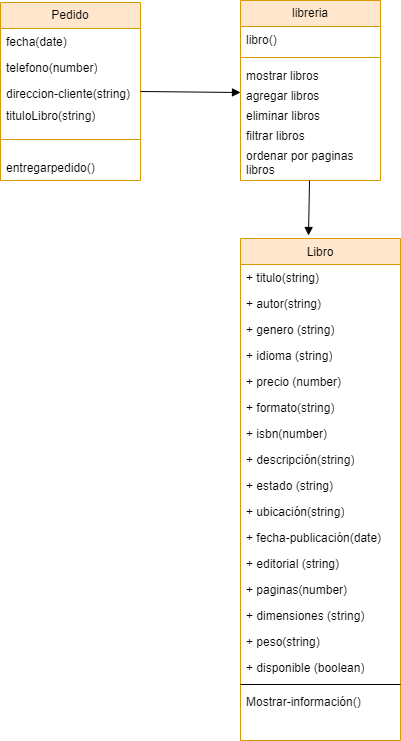

The diagram above was exported from draw.io. Its source (the exported page's mxGraphModel, read from the mxfile embedded in the PNG):
<mxGraphModel dx="1549" dy="775" grid="1" gridSize="10" guides="1" tooltips="1" connect="1" arrows="1" fold="1" page="1" pageScale="1" pageWidth="827" pageHeight="1169" math="0" shadow="0">
  <root>
    <mxCell id="WIyWlLk6GJQsqaUBKTNV-0" />
    <mxCell id="WIyWlLk6GJQsqaUBKTNV-1" parent="WIyWlLk6GJQsqaUBKTNV-0" />
    <mxCell id="zkfFHV4jXpPFQw0GAbJ--17" value="Libro" style="swimlane;fontStyle=0;align=center;verticalAlign=top;childLayout=stackLayout;horizontal=1;startSize=26;horizontalStack=0;resizeParent=1;resizeLast=0;collapsible=1;marginBottom=0;rounded=0;shadow=0;strokeWidth=1;fillColor=#ffe6cc;strokeColor=#d79b00;" parent="WIyWlLk6GJQsqaUBKTNV-1" vertex="1">
      <mxGeometry x="200" y="270" width="160" height="502" as="geometry">
        <mxRectangle x="550" y="140" width="160" height="26" as="alternateBounds" />
      </mxGeometry>
    </mxCell>
    <mxCell id="jlULVWPMI4OwnUgvuLM3-5" value="+ titulo(string&lt;span style=&quot;background-color: initial;&quot;&gt;)&lt;/span&gt;" style="text;strokeColor=none;fillColor=none;align=left;verticalAlign=top;spacingLeft=4;spacingRight=4;overflow=hidden;rotatable=0;points=[[0,0.5],[1,0.5]];portConstraint=eastwest;whiteSpace=wrap;html=1;" parent="zkfFHV4jXpPFQw0GAbJ--17" vertex="1">
      <mxGeometry y="26" width="160" height="26" as="geometry" />
    </mxCell>
    <mxCell id="jlULVWPMI4OwnUgvuLM3-2" value="+ autor(string&lt;span style=&quot;background-color: initial;&quot;&gt;)&lt;/span&gt;" style="text;strokeColor=none;fillColor=none;align=left;verticalAlign=top;spacingLeft=4;spacingRight=4;overflow=hidden;rotatable=0;points=[[0,0.5],[1,0.5]];portConstraint=eastwest;whiteSpace=wrap;html=1;" parent="zkfFHV4jXpPFQw0GAbJ--17" vertex="1">
      <mxGeometry y="52" width="160" height="26" as="geometry" />
    </mxCell>
    <mxCell id="jlULVWPMI4OwnUgvuLM3-1" value="+ genero (string&lt;span style=&quot;background-color: initial;&quot;&gt;)&lt;/span&gt;" style="text;strokeColor=none;fillColor=none;align=left;verticalAlign=top;spacingLeft=4;spacingRight=4;overflow=hidden;rotatable=0;points=[[0,0.5],[1,0.5]];portConstraint=eastwest;whiteSpace=wrap;html=1;" parent="zkfFHV4jXpPFQw0GAbJ--17" vertex="1">
      <mxGeometry y="78" width="160" height="26" as="geometry" />
    </mxCell>
    <mxCell id="jlULVWPMI4OwnUgvuLM3-3" value="+ idioma (string&lt;span style=&quot;background-color: initial;&quot;&gt;)&lt;/span&gt;" style="text;strokeColor=none;fillColor=none;align=left;verticalAlign=top;spacingLeft=4;spacingRight=4;overflow=hidden;rotatable=0;points=[[0,0.5],[1,0.5]];portConstraint=eastwest;whiteSpace=wrap;html=1;" parent="zkfFHV4jXpPFQw0GAbJ--17" vertex="1">
      <mxGeometry y="104" width="160" height="26" as="geometry" />
    </mxCell>
    <mxCell id="jlULVWPMI4OwnUgvuLM3-4" value="+ precio (number&lt;span style=&quot;background-color: initial;&quot;&gt;)&lt;/span&gt;" style="text;strokeColor=none;fillColor=none;align=left;verticalAlign=top;spacingLeft=4;spacingRight=4;overflow=hidden;rotatable=0;points=[[0,0.5],[1,0.5]];portConstraint=eastwest;whiteSpace=wrap;html=1;" parent="zkfFHV4jXpPFQw0GAbJ--17" vertex="1">
      <mxGeometry y="130" width="160" height="26" as="geometry" />
    </mxCell>
    <mxCell id="jlULVWPMI4OwnUgvuLM3-6" value="+ formato(string&lt;span style=&quot;background-color: initial;&quot;&gt;)&lt;/span&gt;" style="text;strokeColor=none;fillColor=none;align=left;verticalAlign=top;spacingLeft=4;spacingRight=4;overflow=hidden;rotatable=0;points=[[0,0.5],[1,0.5]];portConstraint=eastwest;whiteSpace=wrap;html=1;" parent="zkfFHV4jXpPFQw0GAbJ--17" vertex="1">
      <mxGeometry y="156" width="160" height="26" as="geometry" />
    </mxCell>
    <mxCell id="jlULVWPMI4OwnUgvuLM3-16" value="+ isbn(number&lt;span style=&quot;background-color: initial;&quot;&gt;)&lt;/span&gt;" style="text;strokeColor=none;fillColor=none;align=left;verticalAlign=top;spacingLeft=4;spacingRight=4;overflow=hidden;rotatable=0;points=[[0,0.5],[1,0.5]];portConstraint=eastwest;whiteSpace=wrap;html=1;" parent="zkfFHV4jXpPFQw0GAbJ--17" vertex="1">
      <mxGeometry y="182" width="160" height="26" as="geometry" />
    </mxCell>
    <mxCell id="jlULVWPMI4OwnUgvuLM3-14" value="+ descripción(string&lt;span style=&quot;background-color: initial;&quot;&gt;)&lt;/span&gt;" style="text;strokeColor=none;fillColor=none;align=left;verticalAlign=top;spacingLeft=4;spacingRight=4;overflow=hidden;rotatable=0;points=[[0,0.5],[1,0.5]];portConstraint=eastwest;whiteSpace=wrap;html=1;" parent="zkfFHV4jXpPFQw0GAbJ--17" vertex="1">
      <mxGeometry y="208" width="160" height="26" as="geometry" />
    </mxCell>
    <mxCell id="jlULVWPMI4OwnUgvuLM3-15" value="+ estado (string&lt;span style=&quot;background-color: initial;&quot;&gt;)&lt;/span&gt;" style="text;strokeColor=none;fillColor=none;align=left;verticalAlign=top;spacingLeft=4;spacingRight=4;overflow=hidden;rotatable=0;points=[[0,0.5],[1,0.5]];portConstraint=eastwest;whiteSpace=wrap;html=1;" parent="zkfFHV4jXpPFQw0GAbJ--17" vertex="1">
      <mxGeometry y="234" width="160" height="26" as="geometry" />
    </mxCell>
    <mxCell id="jlULVWPMI4OwnUgvuLM3-13" value="+ ubicación(string&lt;span style=&quot;background-color: initial;&quot;&gt;)&lt;/span&gt;" style="text;strokeColor=none;fillColor=none;align=left;verticalAlign=top;spacingLeft=4;spacingRight=4;overflow=hidden;rotatable=0;points=[[0,0.5],[1,0.5]];portConstraint=eastwest;whiteSpace=wrap;html=1;" parent="zkfFHV4jXpPFQw0GAbJ--17" vertex="1">
      <mxGeometry y="260" width="160" height="26" as="geometry" />
    </mxCell>
    <mxCell id="jlULVWPMI4OwnUgvuLM3-7" value="+ fecha-publicación(date&lt;span style=&quot;background-color: initial;&quot;&gt;)&lt;/span&gt;" style="text;strokeColor=none;fillColor=none;align=left;verticalAlign=top;spacingLeft=4;spacingRight=4;overflow=hidden;rotatable=0;points=[[0,0.5],[1,0.5]];portConstraint=eastwest;whiteSpace=wrap;html=1;" parent="zkfFHV4jXpPFQw0GAbJ--17" vertex="1">
      <mxGeometry y="286" width="160" height="26" as="geometry" />
    </mxCell>
    <mxCell id="jlULVWPMI4OwnUgvuLM3-8" value="+ editorial (string&lt;span style=&quot;background-color: initial;&quot;&gt;)&lt;/span&gt;" style="text;strokeColor=none;fillColor=none;align=left;verticalAlign=top;spacingLeft=4;spacingRight=4;overflow=hidden;rotatable=0;points=[[0,0.5],[1,0.5]];portConstraint=eastwest;whiteSpace=wrap;html=1;" parent="zkfFHV4jXpPFQw0GAbJ--17" vertex="1">
      <mxGeometry y="312" width="160" height="26" as="geometry" />
    </mxCell>
    <mxCell id="jlULVWPMI4OwnUgvuLM3-9" value="+ paginas(number&lt;span style=&quot;background-color: initial;&quot;&gt;)&lt;/span&gt;" style="text;strokeColor=none;fillColor=none;align=left;verticalAlign=top;spacingLeft=4;spacingRight=4;overflow=hidden;rotatable=0;points=[[0,0.5],[1,0.5]];portConstraint=eastwest;whiteSpace=wrap;html=1;" parent="zkfFHV4jXpPFQw0GAbJ--17" vertex="1">
      <mxGeometry y="338" width="160" height="26" as="geometry" />
    </mxCell>
    <mxCell id="jlULVWPMI4OwnUgvuLM3-10" value="+ dimensiones (string&lt;span style=&quot;background-color: initial;&quot;&gt;)&lt;/span&gt;" style="text;strokeColor=none;fillColor=none;align=left;verticalAlign=top;spacingLeft=4;spacingRight=4;overflow=hidden;rotatable=0;points=[[0,0.5],[1,0.5]];portConstraint=eastwest;whiteSpace=wrap;html=1;" parent="zkfFHV4jXpPFQw0GAbJ--17" vertex="1">
      <mxGeometry y="364" width="160" height="26" as="geometry" />
    </mxCell>
    <mxCell id="jlULVWPMI4OwnUgvuLM3-11" value="+ peso(string&lt;span style=&quot;background-color: initial;&quot;&gt;)&lt;/span&gt;" style="text;strokeColor=none;fillColor=none;align=left;verticalAlign=top;spacingLeft=4;spacingRight=4;overflow=hidden;rotatable=0;points=[[0,0.5],[1,0.5]];portConstraint=eastwest;whiteSpace=wrap;html=1;" parent="zkfFHV4jXpPFQw0GAbJ--17" vertex="1">
      <mxGeometry y="390" width="160" height="26" as="geometry" />
    </mxCell>
    <mxCell id="jlULVWPMI4OwnUgvuLM3-12" value="+ disponible (boolean&lt;span style=&quot;background-color: initial;&quot;&gt;)&lt;/span&gt;" style="text;strokeColor=none;fillColor=none;align=left;verticalAlign=top;spacingLeft=4;spacingRight=4;overflow=hidden;rotatable=0;points=[[0,0.5],[1,0.5]];portConstraint=eastwest;whiteSpace=wrap;html=1;" parent="zkfFHV4jXpPFQw0GAbJ--17" vertex="1">
      <mxGeometry y="416" width="160" height="26" as="geometry" />
    </mxCell>
    <mxCell id="zkfFHV4jXpPFQw0GAbJ--23" value="" style="line;html=1;strokeWidth=1;align=left;verticalAlign=middle;spacingTop=-1;spacingLeft=3;spacingRight=3;rotatable=0;labelPosition=right;points=[];portConstraint=eastwest;" parent="zkfFHV4jXpPFQw0GAbJ--17" vertex="1">
      <mxGeometry y="442" width="160" height="8" as="geometry" />
    </mxCell>
    <mxCell id="zkfFHV4jXpPFQw0GAbJ--24" value="Mostrar-información()" style="text;align=left;verticalAlign=top;spacingLeft=4;spacingRight=4;overflow=hidden;rotatable=0;points=[[0,0.5],[1,0.5]];portConstraint=eastwest;" parent="zkfFHV4jXpPFQw0GAbJ--17" vertex="1">
      <mxGeometry y="450" width="160" height="26" as="geometry" />
    </mxCell>
    <mxCell id="jlULVWPMI4OwnUgvuLM3-33" value="Pedido" style="swimlane;fontStyle=0;childLayout=stackLayout;horizontal=1;startSize=26;fillColor=#ffe6cc;horizontalStack=0;resizeParent=1;resizeParentMax=0;resizeLast=0;collapsible=1;marginBottom=0;whiteSpace=wrap;html=1;strokeColor=#d79b00;" parent="WIyWlLk6GJQsqaUBKTNV-1" vertex="1">
      <mxGeometry x="-40" y="34" width="140" height="178" as="geometry" />
    </mxCell>
    <mxCell id="jlULVWPMI4OwnUgvuLM3-34" value="fecha(date)" style="text;strokeColor=none;fillColor=none;align=left;verticalAlign=top;spacingLeft=4;spacingRight=4;overflow=hidden;rotatable=0;points=[[0,0.5],[1,0.5]];portConstraint=eastwest;whiteSpace=wrap;html=1;" parent="jlULVWPMI4OwnUgvuLM3-33" vertex="1">
      <mxGeometry y="26" width="140" height="26" as="geometry" />
    </mxCell>
    <mxCell id="jlULVWPMI4OwnUgvuLM3-35" value="telefono(number)" style="text;strokeColor=none;fillColor=none;align=left;verticalAlign=top;spacingLeft=4;spacingRight=4;overflow=hidden;rotatable=0;points=[[0,0.5],[1,0.5]];portConstraint=eastwest;whiteSpace=wrap;html=1;" parent="jlULVWPMI4OwnUgvuLM3-33" vertex="1">
      <mxGeometry y="52" width="140" height="26" as="geometry" />
    </mxCell>
    <mxCell id="jlULVWPMI4OwnUgvuLM3-36" value="direccion-cliente(string)" style="text;strokeColor=none;fillColor=none;align=left;verticalAlign=top;spacingLeft=4;spacingRight=4;overflow=hidden;rotatable=0;points=[[0,0.5],[1,0.5]];portConstraint=eastwest;whiteSpace=wrap;html=1;" parent="jlULVWPMI4OwnUgvuLM3-33" vertex="1">
      <mxGeometry y="78" width="140" height="22" as="geometry" />
    </mxCell>
    <mxCell id="KMcJgjIq0X2gAUozxkYF-8" value="tituloLibro(string)" style="text;strokeColor=none;fillColor=none;align=left;verticalAlign=top;spacingLeft=4;spacingRight=4;overflow=hidden;rotatable=0;points=[[0,0.5],[1,0.5]];portConstraint=eastwest;whiteSpace=wrap;html=1;" parent="jlULVWPMI4OwnUgvuLM3-33" vertex="1">
      <mxGeometry y="100" width="140" height="22" as="geometry" />
    </mxCell>
    <mxCell id="jlULVWPMI4OwnUgvuLM3-37" value="" style="line;strokeWidth=1;fillColor=none;align=left;verticalAlign=middle;spacingTop=-1;spacingLeft=3;spacingRight=3;rotatable=0;labelPosition=right;points=[];portConstraint=eastwest;strokeColor=inherit;" parent="jlULVWPMI4OwnUgvuLM3-33" vertex="1">
      <mxGeometry y="122" width="140" height="30" as="geometry" />
    </mxCell>
    <mxCell id="jlULVWPMI4OwnUgvuLM3-39" value="entregarpedido()" style="text;align=left;verticalAlign=top;spacingLeft=4;spacingRight=4;overflow=hidden;rotatable=0;points=[[0,0.5],[1,0.5]];portConstraint=eastwest;whiteSpace=wrap;html=1;" parent="jlULVWPMI4OwnUgvuLM3-33" vertex="1">
      <mxGeometry y="152" width="140" height="26" as="geometry" />
    </mxCell>
    <mxCell id="KMcJgjIq0X2gAUozxkYF-0" value="libreria" style="swimlane;fontStyle=0;childLayout=stackLayout;horizontal=1;startSize=26;fillColor=#ffe6cc;horizontalStack=0;resizeParent=1;resizeParentMax=0;resizeLast=0;collapsible=1;marginBottom=0;whiteSpace=wrap;html=1;strokeColor=#d79b00;" parent="WIyWlLk6GJQsqaUBKTNV-1" vertex="1">
      <mxGeometry x="200" y="32" width="140" height="180" as="geometry" />
    </mxCell>
    <mxCell id="KMcJgjIq0X2gAUozxkYF-1" value="libro()" style="text;strokeColor=none;fillColor=none;align=left;verticalAlign=top;spacingLeft=4;spacingRight=4;overflow=hidden;rotatable=0;points=[[0,0.5],[1,0.5]];portConstraint=eastwest;whiteSpace=wrap;html=1;" parent="KMcJgjIq0X2gAUozxkYF-0" vertex="1">
      <mxGeometry y="26" width="140" height="26" as="geometry" />
    </mxCell>
    <mxCell id="KMcJgjIq0X2gAUozxkYF-5" value="" style="line;strokeWidth=1;fillColor=none;align=left;verticalAlign=middle;spacingTop=-1;spacingLeft=3;spacingRight=3;rotatable=0;labelPosition=right;points=[];portConstraint=eastwest;strokeColor=inherit;" parent="KMcJgjIq0X2gAUozxkYF-0" vertex="1">
      <mxGeometry y="52" width="140" height="10" as="geometry" />
    </mxCell>
    <mxCell id="KMcJgjIq0X2gAUozxkYF-6" value="mostrar libros&lt;div&gt;&lt;br&gt;&lt;/div&gt;" style="text;align=left;verticalAlign=top;spacingLeft=4;spacingRight=4;overflow=hidden;rotatable=0;points=[[0,0.5],[1,0.5]];portConstraint=eastwest;whiteSpace=wrap;html=1;" parent="KMcJgjIq0X2gAUozxkYF-0" vertex="1">
      <mxGeometry y="62" width="140" height="20" as="geometry" />
    </mxCell>
    <mxCell id="KMcJgjIq0X2gAUozxkYF-9" value="&lt;div&gt;agregar libros&lt;/div&gt;&lt;div&gt;&lt;br&gt;&lt;/div&gt;" style="text;align=left;verticalAlign=top;spacingLeft=4;spacingRight=4;overflow=hidden;rotatable=0;points=[[0,0.5],[1,0.5]];portConstraint=eastwest;whiteSpace=wrap;html=1;" parent="KMcJgjIq0X2gAUozxkYF-0" vertex="1">
      <mxGeometry y="82" width="140" height="20" as="geometry" />
    </mxCell>
    <mxCell id="KMcJgjIq0X2gAUozxkYF-20" value="&lt;div&gt;eliminar libros&lt;/div&gt;" style="text;align=left;verticalAlign=top;spacingLeft=4;spacingRight=4;overflow=hidden;rotatable=0;points=[[0,0.5],[1,0.5]];portConstraint=eastwest;whiteSpace=wrap;html=1;" parent="KMcJgjIq0X2gAUozxkYF-0" vertex="1">
      <mxGeometry y="102" width="140" height="20" as="geometry" />
    </mxCell>
    <mxCell id="KMcJgjIq0X2gAUozxkYF-21" value="&lt;div&gt;filtrar libros&lt;/div&gt;" style="text;align=left;verticalAlign=top;spacingLeft=4;spacingRight=4;overflow=hidden;rotatable=0;points=[[0,0.5],[1,0.5]];portConstraint=eastwest;whiteSpace=wrap;html=1;" parent="KMcJgjIq0X2gAUozxkYF-0" vertex="1">
      <mxGeometry y="122" width="140" height="20" as="geometry" />
    </mxCell>
    <mxCell id="KMcJgjIq0X2gAUozxkYF-22" value="ordenar por paginas libros" style="text;align=left;verticalAlign=top;spacingLeft=4;spacingRight=4;overflow=hidden;rotatable=0;points=[[0,0.5],[1,0.5]];portConstraint=eastwest;whiteSpace=wrap;html=1;" parent="KMcJgjIq0X2gAUozxkYF-0" vertex="1">
      <mxGeometry y="142" width="140" height="38" as="geometry" />
    </mxCell>
    <mxCell id="tQxS4LhHu7bMoltMZFbk-3" value="" style="html=1;verticalAlign=bottom;labelBackgroundColor=none;endArrow=block;endFill=1;rounded=0;exitX=1;exitY=0.5;exitDx=0;exitDy=0;entryX=0;entryY=0.5;entryDx=0;entryDy=0;" edge="1" parent="WIyWlLk6GJQsqaUBKTNV-1" source="jlULVWPMI4OwnUgvuLM3-36" target="KMcJgjIq0X2gAUozxkYF-9">
      <mxGeometry width="160" relative="1" as="geometry">
        <mxPoint x="220" y="300" as="sourcePoint" />
        <mxPoint x="350" y="121" as="targetPoint" />
      </mxGeometry>
    </mxCell>
    <mxCell id="tQxS4LhHu7bMoltMZFbk-4" value="" style="html=1;verticalAlign=bottom;labelBackgroundColor=none;endArrow=block;endFill=1;rounded=0;exitX=0.493;exitY=1;exitDx=0;exitDy=0;exitPerimeter=0;entryX=0.425;entryY=-0.006;entryDx=0;entryDy=0;entryPerimeter=0;" edge="1" parent="WIyWlLk6GJQsqaUBKTNV-1" source="KMcJgjIq0X2gAUozxkYF-22" target="zkfFHV4jXpPFQw0GAbJ--17">
      <mxGeometry width="160" relative="1" as="geometry">
        <mxPoint x="220" y="300" as="sourcePoint" />
        <mxPoint x="380" y="300" as="targetPoint" />
      </mxGeometry>
    </mxCell>
  </root>
</mxGraphModel>